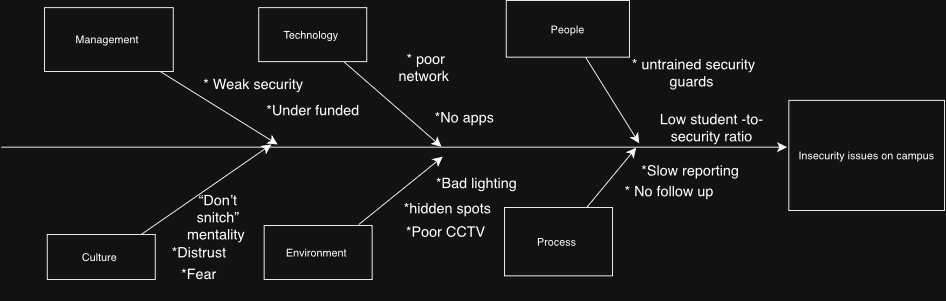

The diagram above was exported from draw.io. Its source (the exported page's mxGraphModel, read from the mxfile embedded in the PNG):
<mxGraphModel dx="969" dy="1880" grid="0" gridSize="10" guides="1" tooltips="1" connect="1" arrows="1" fold="1" page="0" pageScale="1" pageWidth="827" pageHeight="1169" math="0" shadow="0">
  <root>
    <mxCell id="0" />
    <mxCell id="1" parent="0" />
    <mxCell id="o-NKvHKfUeXS02ss_pM1-9" edge="1" parent="1" source="d9-bdvly2a6zObS97n_3-1" style="edgeStyle=none;curved=1;rounded=0;orthogonalLoop=1;jettySize=auto;html=1;fontSize=12;startSize=8;endSize=8;">
      <mxGeometry relative="1" as="geometry">
        <mxPoint x="600" y="7.5" as="targetPoint" />
      </mxGeometry>
    </mxCell>
    <mxCell id="d9-bdvly2a6zObS97n_3-1" parent="1" style="rounded=0;whiteSpace=wrap;html=1;" value="Technology&amp;nbsp;" vertex="1">
      <mxGeometry height="60" width="120" x="397" y="-147" as="geometry" />
    </mxCell>
    <mxCell id="o-NKvHKfUeXS02ss_pM1-10" edge="1" parent="1" source="d9-bdvly2a6zObS97n_3-3" style="edgeStyle=none;curved=1;rounded=0;orthogonalLoop=1;jettySize=auto;html=1;fontSize=12;startSize=8;endSize=8;">
      <mxGeometry relative="1" as="geometry">
        <mxPoint x="418" y="5" as="targetPoint" />
      </mxGeometry>
    </mxCell>
    <mxCell id="d9-bdvly2a6zObS97n_3-3" parent="1" style="rounded=0;whiteSpace=wrap;html=1;" value="Management&amp;nbsp;" vertex="1">
      <mxGeometry height="71" width="143" x="159" y="-147" as="geometry" />
    </mxCell>
    <mxCell id="0awRp-3TxwxbB736tLrf-1" edge="1" parent="1" style="edgeStyle=none;orthogonalLoop=1;jettySize=auto;html=1;rounded=0;fontSize=12;startSize=8;endSize=8;curved=1;" value="">
      <mxGeometry relative="1" width="120" as="geometry">
        <Array as="points" />
        <mxPoint x="110" y="8" as="sourcePoint" />
        <mxPoint x="984" y="8" as="targetPoint" />
      </mxGeometry>
    </mxCell>
    <mxCell id="o-NKvHKfUeXS02ss_pM1-12" edge="1" parent="1" style="edgeStyle=none;curved=1;rounded=0;orthogonalLoop=1;jettySize=auto;html=1;fontSize=12;startSize=8;endSize=8;">
      <mxGeometry relative="1" as="geometry">
        <mxPoint x="508.12025316455697" y="94" as="sourcePoint" />
        <mxPoint x="601.3333333333335" y="18.666666666666742" as="targetPoint" />
      </mxGeometry>
    </mxCell>
    <mxCell id="o-NKvHKfUeXS02ss_pM1-1" parent="1" style="rounded=0;whiteSpace=wrap;html=1;" value="Environment&amp;nbsp;" vertex="1">
      <mxGeometry height="60" width="120" x="403" y="95" as="geometry" />
    </mxCell>
    <mxCell id="o-NKvHKfUeXS02ss_pM1-11" edge="1" parent="1" style="edgeStyle=none;curved=1;rounded=0;orthogonalLoop=1;jettySize=auto;html=1;fontSize=12;startSize=8;endSize=8;">
      <mxGeometry relative="1" as="geometry">
        <mxPoint x="266.5" y="105" as="sourcePoint" />
        <mxPoint x="411" y="5" as="targetPoint" />
      </mxGeometry>
    </mxCell>
    <mxCell id="o-NKvHKfUeXS02ss_pM1-2" parent="1" style="rounded=0;whiteSpace=wrap;html=1;" value="Culture&amp;nbsp;" vertex="1">
      <mxGeometry height="50" width="120" x="162" y="105" as="geometry" />
    </mxCell>
    <mxCell id="o-NKvHKfUeXS02ss_pM1-13" edge="1" parent="1" source="o-NKvHKfUeXS02ss_pM1-5" style="edgeStyle=none;curved=1;rounded=0;orthogonalLoop=1;jettySize=auto;html=1;fontSize=12;startSize=8;endSize=8;">
      <mxGeometry relative="1" as="geometry">
        <mxPoint x="816.3333333333335" y="8.666666666666742" as="targetPoint" />
      </mxGeometry>
    </mxCell>
    <mxCell id="o-NKvHKfUeXS02ss_pM1-5" parent="1" style="rounded=0;whiteSpace=wrap;html=1;" value="Process&amp;nbsp;" vertex="1">
      <mxGeometry height="76" width="120" x="670" y="75" as="geometry" />
    </mxCell>
    <mxCell id="o-NKvHKfUeXS02ss_pM1-14" edge="1" parent="1" source="o-NKvHKfUeXS02ss_pM1-6" style="edgeStyle=none;curved=1;rounded=0;orthogonalLoop=1;jettySize=auto;html=1;fontSize=12;startSize=8;endSize=8;">
      <mxGeometry relative="1" as="geometry">
        <mxPoint x="819.6666666666667" y="3.6666666666667425" as="targetPoint" />
      </mxGeometry>
    </mxCell>
    <mxCell id="o-NKvHKfUeXS02ss_pM1-6" parent="1" style="rounded=0;whiteSpace=wrap;html=1;" value="People" vertex="1">
      <mxGeometry height="63" width="137" x="672" y="-155" as="geometry" />
    </mxCell>
    <mxCell id="o-NKvHKfUeXS02ss_pM1-16" parent="1" style="rounded=0;whiteSpace=wrap;html=1;" value="Insecurity issues on campus" vertex="1">
      <mxGeometry height="122.33" width="173" x="986" y="-44" as="geometry" />
    </mxCell>
    <mxCell id="vXfcCbC2k-wR63bx01Up-3" parent="1" style="text;html=1;whiteSpace=wrap;strokeColor=none;fillColor=none;align=center;verticalAlign=middle;rounded=0;fontSize=16;" value="*Distrust" vertex="1">
      <mxGeometry height="27" width="108" x="276.5" y="111" as="geometry" />
    </mxCell>
    <mxCell id="vXfcCbC2k-wR63bx01Up-4" parent="1" style="text;html=1;whiteSpace=wrap;strokeColor=none;fillColor=none;align=center;verticalAlign=middle;rounded=0;fontSize=16;" value="*Slow reporting&amp;nbsp;" vertex="1">
      <mxGeometry height="30" width="146" x="806" y="19" as="geometry" />
    </mxCell>
    <mxCell id="vXfcCbC2k-wR63bx01Up-6" parent="1" style="text;html=1;whiteSpace=wrap;strokeColor=none;fillColor=none;align=center;verticalAlign=middle;rounded=0;fontSize=16;" value="* No follow up&amp;nbsp;" vertex="1">
      <mxGeometry height="30" width="131" x="790" y="42" as="geometry" />
    </mxCell>
    <mxCell id="vXfcCbC2k-wR63bx01Up-8" parent="1" style="text;html=1;whiteSpace=wrap;strokeColor=none;fillColor=none;align=center;verticalAlign=middle;rounded=0;fontSize=16;" value="*Bad lighting&amp;nbsp;" vertex="1">
      <mxGeometry height="24" width="121" x="581" y="36" as="geometry" />
    </mxCell>
    <mxCell id="vXfcCbC2k-wR63bx01Up-9" parent="1" style="text;html=1;whiteSpace=wrap;strokeColor=none;fillColor=none;align=center;verticalAlign=middle;rounded=0;fontSize=16;" value="*hidden spots" vertex="1">
      <mxGeometry height="18" width="122" x="546" y="67" as="geometry" />
    </mxCell>
    <mxCell id="vXfcCbC2k-wR63bx01Up-10" parent="1" style="text;html=1;whiteSpace=wrap;strokeColor=none;fillColor=none;align=center;verticalAlign=middle;rounded=0;fontSize=16;" value="&amp;nbsp; &amp;nbsp; *No apps" vertex="1">
      <mxGeometry height="14" width="127.5" x="553" y="-32" as="geometry" />
    </mxCell>
    <mxCell id="vXfcCbC2k-wR63bx01Up-11" parent="1" style="text;html=1;whiteSpace=wrap;strokeColor=none;fillColor=none;align=center;verticalAlign=middle;rounded=0;fontSize=16;" value="*Poor CCTV" vertex="1">
      <mxGeometry height="27.5" width="127.5" x="540.5" y="88" as="geometry" />
    </mxCell>
    <mxCell id="vXfcCbC2k-wR63bx01Up-12" parent="1" style="text;html=1;whiteSpace=wrap;strokeColor=none;fillColor=none;align=center;verticalAlign=middle;rounded=0;fontSize=16;" value="* Weak security&amp;nbsp;" vertex="1">
      <mxGeometry height="25" width="119" x="334" y="-74" as="geometry" />
    </mxCell>
    <mxCell id="vXfcCbC2k-wR63bx01Up-13" parent="1" style="text;html=1;whiteSpace=wrap;strokeColor=none;fillColor=none;align=center;verticalAlign=middle;rounded=0;fontSize=16;" value="*Under funded" vertex="1">
      <mxGeometry height="30" width="145" x="384.5" y="-48" as="geometry" />
    </mxCell>
    <mxCell id="vXfcCbC2k-wR63bx01Up-14" parent="1" style="text;html=1;whiteSpace=wrap;strokeColor=none;fillColor=none;align=center;verticalAlign=middle;rounded=0;fontSize=16;" value="“Don’t snitch” mentality&amp;nbsp;" vertex="1">
      <mxGeometry height="67" width="58" x="323" y="52" as="geometry" />
    </mxCell>
    <mxCell id="HqJ_QmBuGWCoeu80c-dB-4" parent="1" style="text;html=1;whiteSpace=wrap;strokeColor=none;fillColor=none;align=center;verticalAlign=middle;rounded=0;fontSize=16;rotation=0;" value="*Fear&amp;nbsp;" vertex="1">
      <mxGeometry height="59" width="128" x="269" y="119" as="geometry" />
    </mxCell>
    <mxCell id="HqJ_QmBuGWCoeu80c-dB-5" parent="1" style="text;html=1;whiteSpace=wrap;strokeColor=none;fillColor=none;align=center;verticalAlign=middle;rounded=0;fontSize=16;" value="* poor network&amp;nbsp;" vertex="1">
      <mxGeometry height="29" width="60" x="553" y="-96" as="geometry" />
    </mxCell>
    <mxCell id="HqJ_QmBuGWCoeu80c-dB-6" parent="1" style="text;html=1;whiteSpace=wrap;strokeColor=none;fillColor=none;align=center;verticalAlign=middle;rounded=0;fontSize=16;" value="* untrained security guards&amp;nbsp;" vertex="1">
      <mxGeometry height="34" width="149" x="806" y="-92" as="geometry" />
    </mxCell>
    <mxCell id="HqJ_QmBuGWCoeu80c-dB-7" parent="1" style="text;html=1;whiteSpace=wrap;strokeColor=none;fillColor=none;align=center;verticalAlign=middle;rounded=0;fontSize=16;" value="Low student -to-security ratio" vertex="1">
      <mxGeometry height="67" width="151" x="825" y="-48" as="geometry" />
    </mxCell>
  </root>
</mxGraphModel>